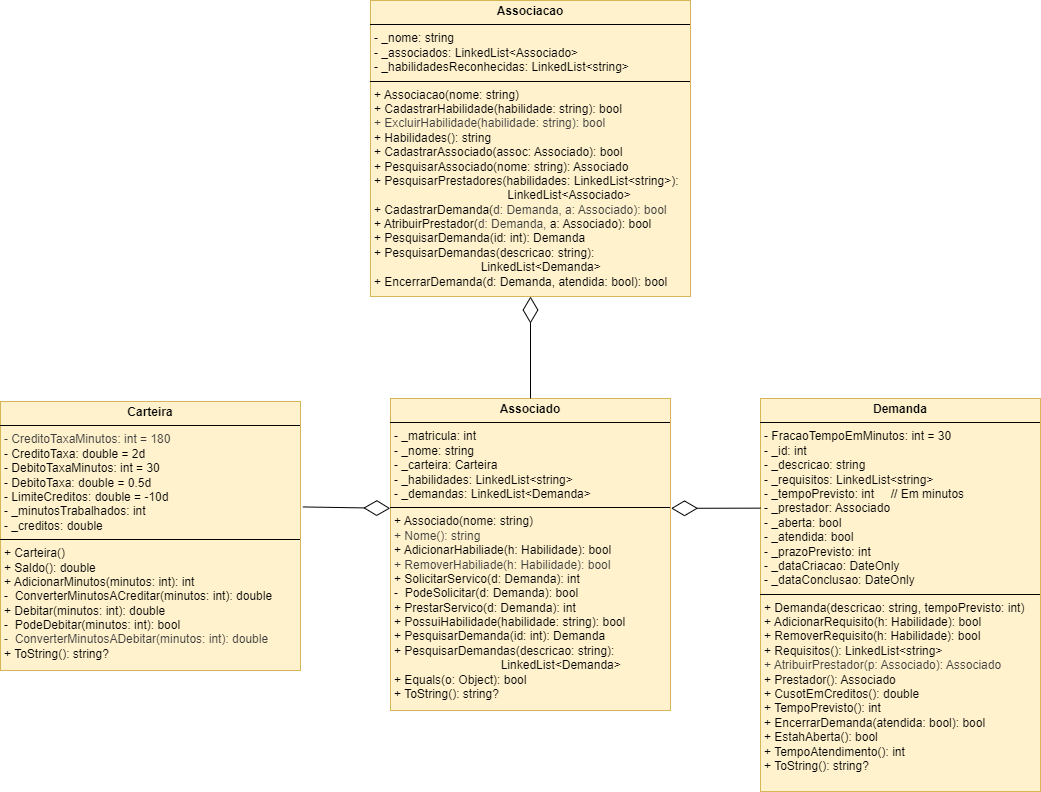

The diagram above was exported from draw.io. Its source (the exported page's mxGraphModel, read from the mxfile embedded in the PNG):
<mxGraphModel dx="1839" dy="913" grid="1" gridSize="10" guides="1" tooltips="1" connect="1" arrows="1" fold="1" page="1" pageScale="1" pageWidth="1169" pageHeight="827" background="#ffffff" math="0" shadow="0">
  <root>
    <mxCell id="0" />
    <mxCell id="1" parent="0" />
    <mxCell id="2" value="&lt;p style=&quot;margin:0px;margin-top:4px;text-align:center;&quot;&gt;&lt;b&gt;Carteira&lt;/b&gt;&lt;/p&gt;&lt;hr size=&quot;1&quot; style=&quot;border-style:solid;&quot;&gt;&lt;p style=&quot;margin:0px;margin-left:4px;&quot;&gt;&lt;span style=&quot;color: rgb(63, 63, 63);&quot;&gt;- CreditoTaxaMinutos: int = 180&lt;/span&gt;&lt;/p&gt;&lt;p style=&quot;margin:0px;margin-left:4px;&quot;&gt;- CreditoTaxa&lt;span style=&quot;background-color: transparent;&quot;&gt;: double = 2d&lt;/span&gt;&lt;/p&gt;&lt;p style=&quot;margin:0px;margin-left:4px;&quot;&gt;&lt;span style=&quot;background-color: transparent;&quot;&gt;- DebitoTaxaMinutos: int = 30&lt;/span&gt;&lt;/p&gt;&lt;p style=&quot;margin:0px;margin-left:4px;&quot;&gt;&lt;span style=&quot;background-color: transparent;&quot;&gt;- DebitoTaxa: double = 0.5d&lt;/span&gt;&lt;/p&gt;&lt;p style=&quot;margin:0px;margin-left:4px;&quot;&gt;&lt;span style=&quot;background-color: transparent;&quot;&gt;- LimiteCreditos: double = -10d&lt;/span&gt;&lt;/p&gt;&lt;p style=&quot;margin:0px;margin-left:4px;&quot;&gt;- _minutosTrabalhados: int&lt;/p&gt;&lt;p style=&quot;margin:0px;margin-left:4px;&quot;&gt;- _creditos: double&lt;/p&gt;&lt;hr size=&quot;1&quot; style=&quot;border-style:solid;&quot;&gt;&lt;p style=&quot;margin:0px;margin-left:4px;&quot;&gt;+ Carteira()&lt;/p&gt;&lt;p style=&quot;margin:0px;margin-left:4px;&quot;&gt;+ Saldo(): double&lt;/p&gt;&lt;p style=&quot;margin: 0px 0px 0px 4px;&quot;&gt;&lt;span style=&quot;background-color: transparent;&quot;&gt;+ AdicionarMinutos(minutos: int): int&lt;/span&gt;&lt;/p&gt;&lt;p style=&quot;margin: 0px 0px 0px 4px;&quot;&gt;-&amp;nbsp; ConverterMinutosACreditar(minutos: int): double&lt;/p&gt;&lt;p style=&quot;margin: 0px 0px 0px 4px;&quot;&gt;&lt;span style=&quot;background-color: transparent;&quot;&gt;+ Debitar(minutos: int): double&lt;/span&gt;&lt;/p&gt;&lt;p style=&quot;margin:0px;margin-left:4px;&quot;&gt;&lt;span style=&quot;background-color: transparent;&quot;&gt;-&amp;nbsp; PodeDebitar(minutos: int): bool&lt;/span&gt;&lt;/p&gt;&lt;p style=&quot;margin:0px;margin-left:4px;&quot;&gt;&lt;span style=&quot;color: rgb(63, 63, 63);&quot;&gt;-&amp;nbsp; &lt;span style=&quot;color: rgb(63, 63, 63);&quot;&gt;ConverterMinutosADebitar&lt;/span&gt;(minutos: int): double&lt;/span&gt;&lt;span style=&quot;background-color: transparent;&quot;&gt;&lt;/span&gt;&lt;/p&gt;&lt;p style=&quot;margin:0px;margin-left:4px;&quot;&gt;&lt;span style=&quot;background-color: transparent;&quot;&gt;+ ToString(): string?&lt;/span&gt;&lt;/p&gt;" style="verticalAlign=top;align=left;overflow=fill;html=1;whiteSpace=wrap;fillColor=#fff2cc;strokeColor=#d6b656;" parent="1" vertex="1">
      <mxGeometry x="60" y="421" width="300" height="269" as="geometry" />
    </mxCell>
    <mxCell id="4" value="&lt;p style=&quot;margin:0px;margin-top:4px;text-align:center;&quot;&gt;&lt;b&gt;Associado&lt;/b&gt;&lt;/p&gt;&lt;hr size=&quot;1&quot; style=&quot;border-style:solid;&quot;&gt;&lt;p style=&quot;margin:0px;margin-left:4px;&quot;&gt;- _matricula: int&lt;/p&gt;&lt;p style=&quot;margin:0px;margin-left:4px;&quot;&gt;- _nome: string&lt;/p&gt;&lt;p style=&quot;margin:0px;margin-left:4px;&quot;&gt;- _carteira: Carteira&lt;/p&gt;&lt;p style=&quot;margin:0px;margin-left:4px;&quot;&gt;- _habilidades: LinkedList&amp;lt;string&amp;gt;&lt;/p&gt;&lt;p style=&quot;margin:0px;margin-left:4px;&quot;&gt;- _demandas: LinkedList&amp;lt;Demanda&amp;gt;&lt;/p&gt;&lt;hr size=&quot;1&quot; style=&quot;border-style:solid;&quot;&gt;&lt;p style=&quot;margin:0px;margin-left:4px;&quot;&gt;+ Associado(nome: string)&lt;/p&gt;&lt;p style=&quot;margin:0px;margin-left:4px;&quot;&gt;&lt;span style=&quot;color: rgb(63, 63, 63);&quot;&gt;+ Nome(): string&lt;/span&gt;&lt;/p&gt;&lt;p style=&quot;margin:0px;margin-left:4px;&quot;&gt;+ AdicionarHabiliade(h: Habilidade): bool&lt;/p&gt;&lt;p style=&quot;margin:0px;margin-left:4px;&quot;&gt;&lt;span style=&quot;color: rgb(63, 63, 63);&quot;&gt;+ RemoverHabiliade(h: Habilidade): bool&lt;/span&gt;&lt;/p&gt;&lt;p style=&quot;margin:0px;margin-left:4px;&quot;&gt;+ SolicitarServico(d: Demanda): int&lt;/p&gt;&lt;p style=&quot;margin:0px;margin-left:4px;&quot;&gt;-&amp;nbsp; PodeSolicitar(d: Demanda): bool&lt;/p&gt;&lt;p style=&quot;margin:0px;margin-left:4px;&quot;&gt;+ PrestarServico(d: Demanda): int&lt;/p&gt;&lt;p style=&quot;margin:0px;margin-left:4px;&quot;&gt;+ PossuiHabilidade(habilidade: string): bool&lt;/p&gt;&lt;p style=&quot;margin: 0px 0px 0px 4px;&quot;&gt;+ PesquisarDemanda(id: int): Demanda&lt;/p&gt;&lt;p style=&quot;margin: 0px 0px 0px 4px;&quot;&gt;+ PesquisarDemandas(descricao: string):&lt;/p&gt;&lt;p style=&quot;margin: 0px 0px 0px 4px;&quot;&gt;&amp;nbsp; &amp;nbsp; &amp;nbsp; &amp;nbsp; &amp;nbsp; &amp;nbsp; &amp;nbsp; &amp;nbsp; &amp;nbsp; &amp;nbsp; &amp;nbsp; &amp;nbsp; &amp;nbsp; &amp;nbsp; &amp;nbsp; &amp;nbsp; LinkedList&amp;lt;Demanda&amp;gt;&lt;/p&gt;&lt;p style=&quot;margin:0px;margin-left:4px;&quot;&gt;+ Equals(o: Object): bool&lt;/p&gt;&lt;p style=&quot;margin:0px;margin-left:4px;&quot;&gt;+ ToString(): string?&lt;/p&gt;&lt;p style=&quot;margin:0px;margin-left:4px;&quot;&gt;&lt;br&gt;&lt;/p&gt;" style="verticalAlign=top;align=left;overflow=fill;html=1;whiteSpace=wrap;fillColor=#fff2cc;strokeColor=#d6b656;" parent="1" vertex="1">
      <mxGeometry x="450" y="418" width="280" height="312" as="geometry" />
    </mxCell>
    <mxCell id="5" value="&lt;p style=&quot;margin:0px;margin-top:4px;text-align:center;&quot;&gt;&lt;b&gt;Demanda&lt;/b&gt;&lt;/p&gt;&lt;hr size=&quot;1&quot; style=&quot;border-style:solid;&quot;&gt;&lt;p style=&quot;margin:0px;margin-left:4px;&quot;&gt;&lt;span style=&quot;background-color: transparent;&quot;&gt;- FracaoTempoEmMinutos: int = 30&lt;/span&gt;&lt;/p&gt;&lt;p style=&quot;margin:0px;margin-left:4px;&quot;&gt;&lt;span style=&quot;background-color: transparent;&quot;&gt;- _id: int&lt;/span&gt;&lt;/p&gt;&lt;p style=&quot;margin:0px;margin-left:4px;&quot;&gt;- _descricao: string&lt;/p&gt;&lt;p style=&quot;margin:0px;margin-left:4px;&quot;&gt;- _requisitos: LinkedList&amp;lt;string&amp;gt;&lt;/p&gt;&lt;p style=&quot;margin:0px;margin-left:4px;&quot;&gt;- _tempoPrevisto: int&amp;nbsp; &amp;nbsp; &amp;nbsp;// Em minutos&lt;/p&gt;&lt;p style=&quot;margin:0px;margin-left:4px;&quot;&gt;- _prestador: Associado&lt;br&gt;&lt;/p&gt;&lt;p style=&quot;margin:0px;margin-left:4px;&quot;&gt;- _aberta: bool&lt;/p&gt;&lt;p style=&quot;margin:0px;margin-left:4px;&quot;&gt;- _atendida: bool&lt;/p&gt;&lt;p style=&quot;margin:0px;margin-left:4px;&quot;&gt;- _prazoPrevisto: int&lt;/p&gt;&lt;p style=&quot;margin:0px;margin-left:4px;&quot;&gt;- _dataCriacao: DateOnly&lt;/p&gt;&lt;p style=&quot;margin:0px;margin-left:4px;&quot;&gt;- _dataConclusao: DateOnly&lt;/p&gt;&lt;hr size=&quot;1&quot; style=&quot;border-style:solid;&quot;&gt;&lt;p style=&quot;margin:0px;margin-left:4px;&quot;&gt;+ Demanda(descricao: string,&amp;nbsp;&lt;span style=&quot;background-color: transparent;&quot;&gt;tempoPrevisto: int)&lt;/span&gt;&lt;/p&gt;&lt;p style=&quot;margin:0px;margin-left:4px;&quot;&gt;+ AdicionarRequisito(h: Habilidade): bool&lt;/p&gt;&lt;p style=&quot;margin:0px;margin-left:4px;&quot;&gt;+ RemoverRequisito(h: Habilidade): bool&lt;/p&gt;&lt;p style=&quot;margin:0px;margin-left:4px;&quot;&gt;+ Requisitos(): LinkedList&amp;lt;string&amp;gt;&lt;/p&gt;&lt;p style=&quot;margin:0px;margin-left:4px;&quot;&gt;&lt;span style=&quot;color: rgb(63, 63, 63);&quot;&gt;+ AtribuirPrestador(p: Associado): Associado&lt;/span&gt;&lt;/p&gt;&lt;p style=&quot;margin:0px;margin-left:4px;&quot;&gt;+ Prestador(): Associado&lt;/p&gt;&lt;p style=&quot;margin:0px;margin-left:4px;&quot;&gt;+ CusotEmCreditos(): double&lt;/p&gt;&lt;p style=&quot;margin:0px;margin-left:4px;&quot;&gt;+ TempoPrevisto(): int&lt;/p&gt;&lt;p style=&quot;margin:0px;margin-left:4px;&quot;&gt;+ EncerrarDemanda(atendida: bool): bool&lt;/p&gt;&lt;p style=&quot;margin:0px;margin-left:4px;&quot;&gt;+ EstahAberta(): bool&lt;/p&gt;&lt;p style=&quot;margin:0px;margin-left:4px;&quot;&gt;+ TempoAtendimento(): int&lt;/p&gt;&lt;p style=&quot;margin:0px;margin-left:4px;&quot;&gt;+ ToString(): string?&lt;/p&gt;&lt;p style=&quot;margin:0px;margin-left:4px;&quot;&gt;&lt;br&gt;&lt;/p&gt;&lt;p style=&quot;margin:0px;margin-left:4px;&quot;&gt;&lt;br&gt;&lt;/p&gt;" style="verticalAlign=top;align=left;overflow=fill;html=1;whiteSpace=wrap;fillColor=#fff2cc;strokeColor=#d6b656;" parent="1" vertex="1">
      <mxGeometry x="820" y="418" width="280" height="393" as="geometry" />
    </mxCell>
    <mxCell id="6" value="&lt;p style=&quot;margin:0px;margin-top:4px;text-align:center;&quot;&gt;&lt;b&gt;Associacao&lt;/b&gt;&lt;/p&gt;&lt;hr size=&quot;1&quot; style=&quot;border-style:solid;&quot;&gt;&lt;p style=&quot;margin:0px;margin-left:4px;&quot;&gt;&lt;span style=&quot;background-color: transparent;&quot;&gt;- _nome: string&lt;/span&gt;&lt;/p&gt;&lt;p style=&quot;margin:0px;margin-left:4px;&quot;&gt;&lt;span style=&quot;background-color: transparent;&quot;&gt;- _associados: LinkedList&amp;lt;Associado&amp;gt;&lt;/span&gt;&lt;/p&gt;&lt;p style=&quot;margin:0px;margin-left:4px;&quot;&gt;&lt;span style=&quot;background-color: transparent;&quot;&gt;- _habilidadesReconhecidas: LinkedList&amp;lt;string&amp;gt;&lt;/span&gt;&lt;/p&gt;&lt;hr size=&quot;1&quot; style=&quot;border-style:solid;&quot;&gt;&lt;p style=&quot;margin:0px;margin-left:4px;&quot;&gt;+ Associacao(nome: string)&lt;/p&gt;&lt;p style=&quot;margin:0px;margin-left:4px;&quot;&gt;+ CadastrarHabilidade(habilidade: string): bool&lt;/p&gt;&lt;p style=&quot;margin:0px;margin-left:4px;&quot;&gt;&lt;span style=&quot;color: rgb(63, 63, 63);&quot;&gt;+ ExcluirHabilidade(habilidade: string): bool&lt;/span&gt;&lt;/p&gt;&lt;p style=&quot;margin:0px;margin-left:4px;&quot;&gt;+ Habilidades(): string&lt;/p&gt;&lt;p style=&quot;margin:0px;margin-left:4px;&quot;&gt;+ CadastrarAssociado(assoc: Associado): bool&lt;/p&gt;&lt;p style=&quot;margin:0px;margin-left:4px;&quot;&gt;&lt;span style=&quot;background-color: transparent;&quot;&gt;+ PesquisarAssociado(nome: string): Associado&lt;/span&gt;&lt;/p&gt;&lt;p style=&quot;margin:0px;margin-left:4px;&quot;&gt;&lt;span style=&quot;background-color: transparent;&quot;&gt;+ PesquisarPrestadores(habilidades: LinkedList&amp;lt;string&amp;gt;):&lt;/span&gt;&lt;/p&gt;&lt;p style=&quot;margin:0px;margin-left:4px;&quot;&gt;&lt;span style=&quot;background-color: transparent;&quot;&gt;&amp;nbsp; &amp;nbsp; &amp;nbsp; &amp;nbsp; &amp;nbsp; &amp;nbsp; &amp;nbsp; &amp;nbsp; &amp;nbsp; &amp;nbsp; &amp;nbsp; &amp;nbsp; &amp;nbsp; &amp;nbsp; &amp;nbsp; &amp;nbsp; &amp;nbsp; &amp;nbsp; &amp;nbsp; &amp;nbsp; LinkedList&amp;lt;Associado&amp;gt;&lt;/span&gt;&lt;/p&gt;&lt;p style=&quot;margin:0px;margin-left:4px;&quot;&gt;+ CadastrarDemanda(&lt;span style=&quot;background-color: transparent; color: rgb(63, 63, 63);&quot;&gt;d: Demanda,&amp;nbsp;&lt;/span&gt;&lt;span style=&quot;background-color: transparent; color: rgb(63, 63, 63);&quot;&gt;a: Associado&lt;/span&gt;&lt;span style=&quot;background-color: transparent; color: rgb(63, 63, 63);&quot;&gt;): bool&lt;/span&gt;&lt;/p&gt;&lt;p style=&quot;margin:0px;margin-left:4px;&quot;&gt;+ AtribuirPrestador(&lt;span style=&quot;color: rgb(63, 63, 63); background-color: transparent;&quot;&gt;d: Demanda,&amp;nbsp;&lt;/span&gt;&lt;span style=&quot;background-color: transparent;&quot;&gt;a: Associado&lt;/span&gt;&lt;span style=&quot;background-color: transparent;&quot;&gt;): bool&lt;/span&gt;&lt;/p&gt;&lt;p style=&quot;margin:0px;margin-left:4px;&quot;&gt;+ PesquisarDemanda(id: int): Demanda&lt;/p&gt;&lt;p style=&quot;margin:0px;margin-left:4px;&quot;&gt;+ PesquisarDemandas(descricao: string):&lt;/p&gt;&lt;p style=&quot;margin:0px;margin-left:4px;&quot;&gt;&amp;nbsp; &amp;nbsp; &amp;nbsp; &amp;nbsp; &amp;nbsp; &amp;nbsp; &amp;nbsp; &amp;nbsp; &amp;nbsp; &amp;nbsp; &amp;nbsp; &amp;nbsp; &amp;nbsp; &amp;nbsp; &amp;nbsp; &amp;nbsp; LinkedList&amp;lt;Demanda&amp;gt;&lt;/p&gt;&lt;p style=&quot;margin:0px;margin-left:4px;&quot;&gt;&lt;span style=&quot;background-color: transparent;&quot;&gt;+ EncerrarDemanda(d: Demanda, atendida: bool): bool&lt;/span&gt;&lt;/p&gt;" style="verticalAlign=top;align=left;overflow=fill;html=1;whiteSpace=wrap;fillColor=#fff2cc;strokeColor=#d6b656;" parent="1" vertex="1">
      <mxGeometry x="430" y="20" width="320" height="296" as="geometry" />
    </mxCell>
    <mxCell id="9" value="" style="endArrow=diamondThin;endFill=0;endSize=24;html=1;entryX=1.002;entryY=0.352;entryDx=0;entryDy=0;entryPerimeter=0;exitX=0;exitY=0.279;exitDx=0;exitDy=0;exitPerimeter=0;" parent="1" source="5" target="4" edge="1">
      <mxGeometry width="160" relative="1" as="geometry">
        <mxPoint x="760" y="439" as="sourcePoint" />
        <mxPoint x="530" y="580" as="targetPoint" />
      </mxGeometry>
    </mxCell>
    <mxCell id="10" value="" style="endArrow=diamondThin;endFill=0;endSize=24;html=1;entryX=-0.001;entryY=0.352;entryDx=0;entryDy=0;entryPerimeter=0;exitX=1.008;exitY=0.392;exitDx=0;exitDy=0;exitPerimeter=0;" parent="1" source="2" target="4" edge="1">
      <mxGeometry width="160" relative="1" as="geometry">
        <mxPoint x="370" y="520" as="sourcePoint" />
        <mxPoint x="530" y="580" as="targetPoint" />
      </mxGeometry>
    </mxCell>
    <mxCell id="11" value="" style="endArrow=diamondThin;endFill=0;endSize=24;html=1;entryX=0.5;entryY=1;entryDx=0;entryDy=0;exitX=0.5;exitY=0;exitDx=0;exitDy=0;" parent="1" source="4" target="6" edge="1">
      <mxGeometry width="160" relative="1" as="geometry">
        <mxPoint x="810" y="647" as="sourcePoint" />
        <mxPoint x="731" y="647" as="targetPoint" />
      </mxGeometry>
    </mxCell>
  </root>
</mxGraphModel>